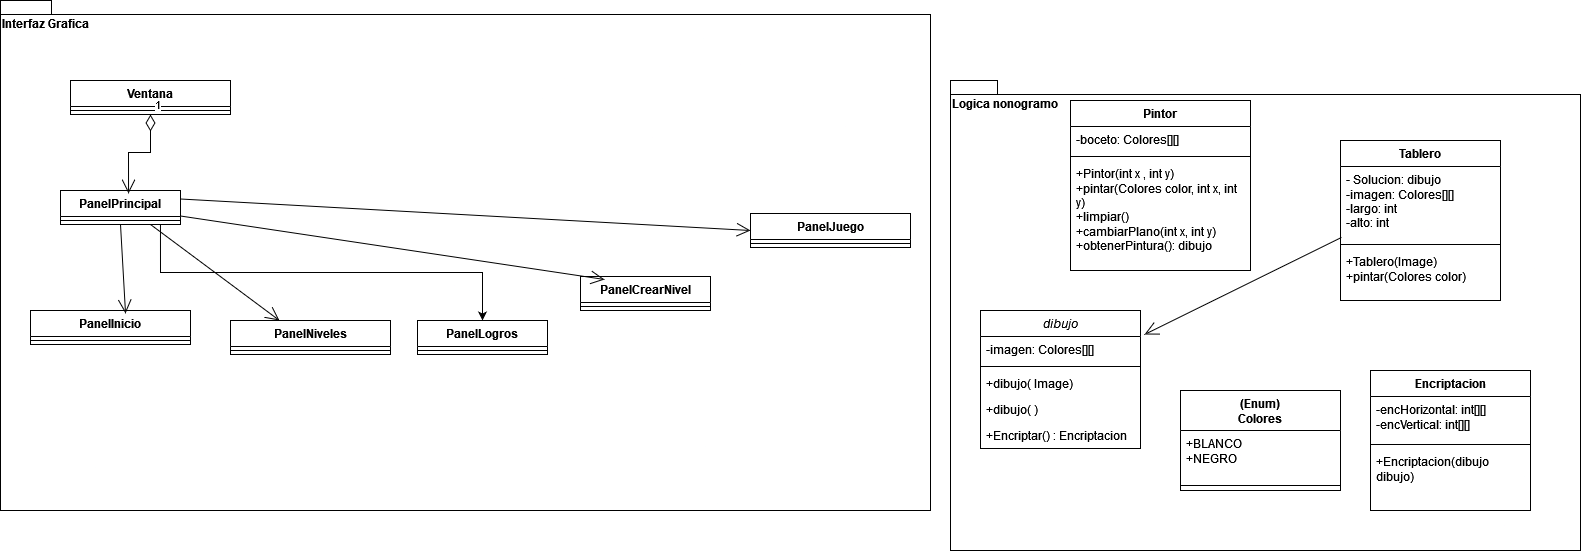

The diagram above was exported from draw.io. Its source (the exported page's mxGraphModel, read from the mxfile embedded in the PNG):
<mxGraphModel dx="2534" dy="1631" grid="1" gridSize="10" guides="1" tooltips="1" connect="1" arrows="1" fold="1" page="1" pageScale="1" pageWidth="827" pageHeight="1169" math="0" shadow="0">
  <root>
    <mxCell id="WIyWlLk6GJQsqaUBKTNV-0" />
    <mxCell id="WIyWlLk6GJQsqaUBKTNV-1" parent="WIyWlLk6GJQsqaUBKTNV-0" />
    <mxCell id="sD1XfANbRXes7uldokbT-32" value="Logica nonogramo" style="shape=folder;fontStyle=1;spacingTop=10;tabWidth=40;tabHeight=14;tabPosition=left;html=1;whiteSpace=wrap;align=left;verticalAlign=top;" vertex="1" parent="WIyWlLk6GJQsqaUBKTNV-1">
      <mxGeometry x="120" width="630" height="470" as="geometry" />
    </mxCell>
    <mxCell id="zkfFHV4jXpPFQw0GAbJ--0" value="dibujo" style="swimlane;fontStyle=2;align=center;verticalAlign=top;childLayout=stackLayout;horizontal=1;startSize=26;horizontalStack=0;resizeParent=1;resizeLast=0;collapsible=1;marginBottom=0;rounded=0;shadow=0;strokeWidth=1;" parent="WIyWlLk6GJQsqaUBKTNV-1" vertex="1">
      <mxGeometry x="150" y="230" width="160" height="138" as="geometry">
        <mxRectangle x="230" y="140" width="160" height="26" as="alternateBounds" />
      </mxGeometry>
    </mxCell>
    <mxCell id="zkfFHV4jXpPFQw0GAbJ--1" value="-imagen: Colores[][] " style="text;align=left;verticalAlign=top;spacingLeft=4;spacingRight=4;overflow=hidden;rotatable=0;points=[[0,0.5],[1,0.5]];portConstraint=eastwest;" parent="zkfFHV4jXpPFQw0GAbJ--0" vertex="1">
      <mxGeometry y="26" width="160" height="26" as="geometry" />
    </mxCell>
    <mxCell id="zkfFHV4jXpPFQw0GAbJ--4" value="" style="line;html=1;strokeWidth=1;align=left;verticalAlign=middle;spacingTop=-1;spacingLeft=3;spacingRight=3;rotatable=0;labelPosition=right;points=[];portConstraint=eastwest;" parent="zkfFHV4jXpPFQw0GAbJ--0" vertex="1">
      <mxGeometry y="52" width="160" height="8" as="geometry" />
    </mxCell>
    <mxCell id="zkfFHV4jXpPFQw0GAbJ--5" value="+dibujo( Image)" style="text;align=left;verticalAlign=top;spacingLeft=4;spacingRight=4;overflow=hidden;rotatable=0;points=[[0,0.5],[1,0.5]];portConstraint=eastwest;" parent="zkfFHV4jXpPFQw0GAbJ--0" vertex="1">
      <mxGeometry y="60" width="160" height="26" as="geometry" />
    </mxCell>
    <mxCell id="sD1XfANbRXes7uldokbT-15" value="+dibujo( )" style="text;align=left;verticalAlign=top;spacingLeft=4;spacingRight=4;overflow=hidden;rotatable=0;points=[[0,0.5],[1,0.5]];portConstraint=eastwest;" vertex="1" parent="zkfFHV4jXpPFQw0GAbJ--0">
      <mxGeometry y="86" width="160" height="26" as="geometry" />
    </mxCell>
    <mxCell id="sD1XfANbRXes7uldokbT-16" value="+Encriptar() : Encriptacion" style="text;align=left;verticalAlign=top;spacingLeft=4;spacingRight=4;overflow=hidden;rotatable=0;points=[[0,0.5],[1,0.5]];portConstraint=eastwest;" vertex="1" parent="zkfFHV4jXpPFQw0GAbJ--0">
      <mxGeometry y="112" width="160" height="26" as="geometry" />
    </mxCell>
    <mxCell id="sD1XfANbRXes7uldokbT-2" value="Tablero" style="swimlane;fontStyle=1;align=center;verticalAlign=top;childLayout=stackLayout;horizontal=1;startSize=26;horizontalStack=0;resizeParent=1;resizeParentMax=0;resizeLast=0;collapsible=1;marginBottom=0;whiteSpace=wrap;html=1;" vertex="1" parent="WIyWlLk6GJQsqaUBKTNV-1">
      <mxGeometry x="510" y="60" width="160" height="160" as="geometry" />
    </mxCell>
    <mxCell id="sD1XfANbRXes7uldokbT-3" value="&lt;div&gt;- Solucion: dibujo&lt;/div&gt;&lt;div&gt;-imagen: Colores[][]&lt;/div&gt;&lt;div&gt;-largo: int&lt;/div&gt;&lt;div&gt;-alto: int&lt;br&gt;&lt;/div&gt;" style="text;strokeColor=none;fillColor=none;align=left;verticalAlign=top;spacingLeft=4;spacingRight=4;overflow=hidden;rotatable=0;points=[[0,0.5],[1,0.5]];portConstraint=eastwest;whiteSpace=wrap;html=1;" vertex="1" parent="sD1XfANbRXes7uldokbT-2">
      <mxGeometry y="26" width="160" height="74" as="geometry" />
    </mxCell>
    <mxCell id="sD1XfANbRXes7uldokbT-4" value="" style="line;strokeWidth=1;fillColor=none;align=left;verticalAlign=middle;spacingTop=-1;spacingLeft=3;spacingRight=3;rotatable=0;labelPosition=right;points=[];portConstraint=eastwest;strokeColor=inherit;" vertex="1" parent="sD1XfANbRXes7uldokbT-2">
      <mxGeometry y="100" width="160" height="8" as="geometry" />
    </mxCell>
    <mxCell id="sD1XfANbRXes7uldokbT-5" value="&lt;div&gt;+Tablero(Image)&lt;/div&gt;&lt;div&gt;+pintar(Colores color)&lt;br&gt;&lt;/div&gt;" style="text;strokeColor=none;fillColor=none;align=left;verticalAlign=top;spacingLeft=4;spacingRight=4;overflow=hidden;rotatable=0;points=[[0,0.5],[1,0.5]];portConstraint=eastwest;whiteSpace=wrap;html=1;" vertex="1" parent="sD1XfANbRXes7uldokbT-2">
      <mxGeometry y="108" width="160" height="52" as="geometry" />
    </mxCell>
    <mxCell id="sD1XfANbRXes7uldokbT-6" value="&lt;div&gt;(Enum)&lt;br&gt;&lt;/div&gt;&lt;div&gt;Colores&lt;/div&gt;" style="swimlane;fontStyle=1;align=center;verticalAlign=top;childLayout=stackLayout;horizontal=1;startSize=40;horizontalStack=0;resizeParent=1;resizeParentMax=0;resizeLast=0;collapsible=1;marginBottom=0;whiteSpace=wrap;html=1;" vertex="1" parent="WIyWlLk6GJQsqaUBKTNV-1">
      <mxGeometry x="350" y="310" width="160" height="100" as="geometry">
        <mxRectangle x="200" y="270" width="80" height="40" as="alternateBounds" />
      </mxGeometry>
    </mxCell>
    <mxCell id="sD1XfANbRXes7uldokbT-7" value="&lt;div&gt;+BLANCO&lt;/div&gt;&lt;div&gt;+NEGRO&lt;br&gt;&lt;/div&gt;" style="text;strokeColor=none;fillColor=none;align=left;verticalAlign=top;spacingLeft=4;spacingRight=4;overflow=hidden;rotatable=0;points=[[0,0.5],[1,0.5]];portConstraint=eastwest;whiteSpace=wrap;html=1;" vertex="1" parent="sD1XfANbRXes7uldokbT-6">
      <mxGeometry y="40" width="160" height="50" as="geometry" />
    </mxCell>
    <mxCell id="sD1XfANbRXes7uldokbT-8" value="" style="line;strokeWidth=1;fillColor=none;align=left;verticalAlign=middle;spacingTop=-1;spacingLeft=3;spacingRight=3;rotatable=0;labelPosition=right;points=[];portConstraint=eastwest;strokeColor=inherit;" vertex="1" parent="sD1XfANbRXes7uldokbT-6">
      <mxGeometry y="90" width="160" height="10" as="geometry" />
    </mxCell>
    <mxCell id="sD1XfANbRXes7uldokbT-10" value="Encriptacion" style="swimlane;fontStyle=1;align=center;verticalAlign=top;childLayout=stackLayout;horizontal=1;startSize=26;horizontalStack=0;resizeParent=1;resizeParentMax=0;resizeLast=0;collapsible=1;marginBottom=0;whiteSpace=wrap;html=1;" vertex="1" parent="WIyWlLk6GJQsqaUBKTNV-1">
      <mxGeometry x="540" y="290" width="160" height="140" as="geometry" />
    </mxCell>
    <mxCell id="sD1XfANbRXes7uldokbT-11" value="&lt;div&gt;-encHorizontal: int[][]&lt;/div&gt;&lt;div&gt;-encVertical: int[][]&lt;br&gt;&lt;/div&gt;" style="text;strokeColor=none;fillColor=none;align=left;verticalAlign=top;spacingLeft=4;spacingRight=4;overflow=hidden;rotatable=0;points=[[0,0.5],[1,0.5]];portConstraint=eastwest;whiteSpace=wrap;html=1;" vertex="1" parent="sD1XfANbRXes7uldokbT-10">
      <mxGeometry y="26" width="160" height="44" as="geometry" />
    </mxCell>
    <mxCell id="sD1XfANbRXes7uldokbT-12" value="" style="line;strokeWidth=1;fillColor=none;align=left;verticalAlign=middle;spacingTop=-1;spacingLeft=3;spacingRight=3;rotatable=0;labelPosition=right;points=[];portConstraint=eastwest;strokeColor=inherit;" vertex="1" parent="sD1XfANbRXes7uldokbT-10">
      <mxGeometry y="70" width="160" height="8" as="geometry" />
    </mxCell>
    <mxCell id="sD1XfANbRXes7uldokbT-13" value="+Encriptacion(dibujo dibujo)" style="text;strokeColor=none;fillColor=none;align=left;verticalAlign=top;spacingLeft=4;spacingRight=4;overflow=hidden;rotatable=0;points=[[0,0.5],[1,0.5]];portConstraint=eastwest;whiteSpace=wrap;html=1;" vertex="1" parent="sD1XfANbRXes7uldokbT-10">
      <mxGeometry y="78" width="160" height="62" as="geometry" />
    </mxCell>
    <mxCell id="sD1XfANbRXes7uldokbT-33" value="Interfaz Grafica" style="shape=folder;fontStyle=1;spacingTop=10;tabWidth=40;tabHeight=14;tabPosition=left;html=1;whiteSpace=wrap;verticalAlign=top;align=left;" vertex="1" parent="WIyWlLk6GJQsqaUBKTNV-1">
      <mxGeometry x="-830" y="-80" width="930" height="510" as="geometry" />
    </mxCell>
    <mxCell id="sD1XfANbRXes7uldokbT-34" value="Ventana" style="swimlane;fontStyle=1;align=center;verticalAlign=top;childLayout=stackLayout;horizontal=1;startSize=26;horizontalStack=0;resizeParent=1;resizeParentMax=0;resizeLast=0;collapsible=1;marginBottom=0;whiteSpace=wrap;html=1;" vertex="1" parent="WIyWlLk6GJQsqaUBKTNV-1">
      <mxGeometry x="-760" width="160" height="34" as="geometry" />
    </mxCell>
    <mxCell id="sD1XfANbRXes7uldokbT-36" value="" style="line;strokeWidth=1;fillColor=none;align=left;verticalAlign=middle;spacingTop=-1;spacingLeft=3;spacingRight=3;rotatable=0;labelPosition=right;points=[];portConstraint=eastwest;strokeColor=inherit;" vertex="1" parent="sD1XfANbRXes7uldokbT-34">
      <mxGeometry y="26" width="160" height="8" as="geometry" />
    </mxCell>
    <mxCell id="sD1XfANbRXes7uldokbT-71" style="edgeStyle=orthogonalEdgeStyle;rounded=0;orthogonalLoop=1;jettySize=auto;html=1;exitX=0.833;exitY=1;exitDx=0;exitDy=0;exitPerimeter=0;" edge="1" parent="WIyWlLk6GJQsqaUBKTNV-1" source="sD1XfANbRXes7uldokbT-44" target="sD1XfANbRXes7uldokbT-54">
      <mxGeometry relative="1" as="geometry" />
    </mxCell>
    <mxCell id="sD1XfANbRXes7uldokbT-42" value="PanelPrincipal" style="swimlane;fontStyle=1;align=center;verticalAlign=top;childLayout=stackLayout;horizontal=1;startSize=26;horizontalStack=0;resizeParent=1;resizeParentMax=0;resizeLast=0;collapsible=1;marginBottom=0;whiteSpace=wrap;html=1;" vertex="1" parent="WIyWlLk6GJQsqaUBKTNV-1">
      <mxGeometry x="-770" y="110" width="120" height="34" as="geometry" />
    </mxCell>
    <mxCell id="sD1XfANbRXes7uldokbT-44" value="" style="line;strokeWidth=1;fillColor=none;align=left;verticalAlign=middle;spacingTop=-1;spacingLeft=3;spacingRight=3;rotatable=0;labelPosition=right;points=[];portConstraint=eastwest;strokeColor=inherit;" vertex="1" parent="sD1XfANbRXes7uldokbT-42">
      <mxGeometry y="26" width="120" height="8" as="geometry" />
    </mxCell>
    <mxCell id="sD1XfANbRXes7uldokbT-46" value="PanelInicio" style="swimlane;fontStyle=1;align=center;verticalAlign=top;childLayout=stackLayout;horizontal=1;startSize=26;horizontalStack=0;resizeParent=1;resizeParentMax=0;resizeLast=0;collapsible=1;marginBottom=0;whiteSpace=wrap;html=1;" vertex="1" parent="WIyWlLk6GJQsqaUBKTNV-1">
      <mxGeometry x="-800" y="230" width="160" height="34" as="geometry" />
    </mxCell>
    <mxCell id="sD1XfANbRXes7uldokbT-48" value="" style="line;strokeWidth=1;fillColor=none;align=left;verticalAlign=middle;spacingTop=-1;spacingLeft=3;spacingRight=3;rotatable=0;labelPosition=right;points=[];portConstraint=eastwest;strokeColor=inherit;" vertex="1" parent="sD1XfANbRXes7uldokbT-46">
      <mxGeometry y="26" width="160" height="8" as="geometry" />
    </mxCell>
    <mxCell id="sD1XfANbRXes7uldokbT-50" value="PanelNiveles" style="swimlane;fontStyle=1;align=center;verticalAlign=top;childLayout=stackLayout;horizontal=1;startSize=26;horizontalStack=0;resizeParent=1;resizeParentMax=0;resizeLast=0;collapsible=1;marginBottom=0;whiteSpace=wrap;html=1;" vertex="1" parent="WIyWlLk6GJQsqaUBKTNV-1">
      <mxGeometry x="-600" y="240" width="160" height="34" as="geometry" />
    </mxCell>
    <mxCell id="sD1XfANbRXes7uldokbT-52" value="" style="line;strokeWidth=1;fillColor=none;align=left;verticalAlign=middle;spacingTop=-1;spacingLeft=3;spacingRight=3;rotatable=0;labelPosition=right;points=[];portConstraint=eastwest;strokeColor=inherit;" vertex="1" parent="sD1XfANbRXes7uldokbT-50">
      <mxGeometry y="26" width="160" height="8" as="geometry" />
    </mxCell>
    <mxCell id="sD1XfANbRXes7uldokbT-54" value="PanelLogros" style="swimlane;fontStyle=1;align=center;verticalAlign=top;childLayout=stackLayout;horizontal=1;startSize=26;horizontalStack=0;resizeParent=1;resizeParentMax=0;resizeLast=0;collapsible=1;marginBottom=0;whiteSpace=wrap;html=1;" vertex="1" parent="WIyWlLk6GJQsqaUBKTNV-1">
      <mxGeometry x="-413" y="240" width="130" height="34" as="geometry" />
    </mxCell>
    <mxCell id="sD1XfANbRXes7uldokbT-56" value="" style="line;strokeWidth=1;fillColor=none;align=left;verticalAlign=middle;spacingTop=-1;spacingLeft=3;spacingRight=3;rotatable=0;labelPosition=right;points=[];portConstraint=eastwest;strokeColor=inherit;" vertex="1" parent="sD1XfANbRXes7uldokbT-54">
      <mxGeometry y="26" width="130" height="8" as="geometry" />
    </mxCell>
    <mxCell id="sD1XfANbRXes7uldokbT-58" value="PanelJuego" style="swimlane;fontStyle=1;align=center;verticalAlign=top;childLayout=stackLayout;horizontal=1;startSize=26;horizontalStack=0;resizeParent=1;resizeParentMax=0;resizeLast=0;collapsible=1;marginBottom=0;whiteSpace=wrap;html=1;" vertex="1" parent="WIyWlLk6GJQsqaUBKTNV-1">
      <mxGeometry x="-80" y="133" width="160" height="34" as="geometry" />
    </mxCell>
    <mxCell id="sD1XfANbRXes7uldokbT-60" value="" style="line;strokeWidth=1;fillColor=none;align=left;verticalAlign=middle;spacingTop=-1;spacingLeft=3;spacingRight=3;rotatable=0;labelPosition=right;points=[];portConstraint=eastwest;strokeColor=inherit;" vertex="1" parent="sD1XfANbRXes7uldokbT-58">
      <mxGeometry y="26" width="160" height="8" as="geometry" />
    </mxCell>
    <mxCell id="sD1XfANbRXes7uldokbT-62" value="PanelCrearNivel" style="swimlane;fontStyle=1;align=center;verticalAlign=top;childLayout=stackLayout;horizontal=1;startSize=26;horizontalStack=0;resizeParent=1;resizeParentMax=0;resizeLast=0;collapsible=1;marginBottom=0;whiteSpace=wrap;html=1;" vertex="1" parent="WIyWlLk6GJQsqaUBKTNV-1">
      <mxGeometry x="-250" y="196" width="130" height="34" as="geometry" />
    </mxCell>
    <mxCell id="sD1XfANbRXes7uldokbT-64" value="" style="line;strokeWidth=1;fillColor=none;align=left;verticalAlign=middle;spacingTop=-1;spacingLeft=3;spacingRight=3;rotatable=0;labelPosition=right;points=[];portConstraint=eastwest;strokeColor=inherit;" vertex="1" parent="sD1XfANbRXes7uldokbT-62">
      <mxGeometry y="26" width="130" height="8" as="geometry" />
    </mxCell>
    <mxCell id="sD1XfANbRXes7uldokbT-66" value="1" style="endArrow=open;html=1;endSize=12;startArrow=diamondThin;startSize=14;startFill=0;edgeStyle=orthogonalEdgeStyle;align=left;verticalAlign=bottom;rounded=0;exitX=0.5;exitY=1;exitDx=0;exitDy=0;entryX=0.567;entryY=0.088;entryDx=0;entryDy=0;entryPerimeter=0;" edge="1" parent="WIyWlLk6GJQsqaUBKTNV-1" source="sD1XfANbRXes7uldokbT-34" target="sD1XfANbRXes7uldokbT-42">
      <mxGeometry x="-1" y="3" relative="1" as="geometry">
        <mxPoint x="-170" y="180" as="sourcePoint" />
        <mxPoint x="-10" y="180" as="targetPoint" />
      </mxGeometry>
    </mxCell>
    <mxCell id="sD1XfANbRXes7uldokbT-68" value="" style="endArrow=open;endFill=1;endSize=12;html=1;rounded=0;exitX=0.5;exitY=1;exitDx=0;exitDy=0;entryX=0.594;entryY=0.088;entryDx=0;entryDy=0;entryPerimeter=0;" edge="1" parent="WIyWlLk6GJQsqaUBKTNV-1" source="sD1XfANbRXes7uldokbT-42" target="sD1XfANbRXes7uldokbT-46">
      <mxGeometry width="160" relative="1" as="geometry">
        <mxPoint x="-170" y="240" as="sourcePoint" />
        <mxPoint x="-10" y="240" as="targetPoint" />
      </mxGeometry>
    </mxCell>
    <mxCell id="sD1XfANbRXes7uldokbT-69" value="" style="endArrow=open;endFill=1;endSize=12;html=1;rounded=0;entryX=0.306;entryY=0;entryDx=0;entryDy=0;entryPerimeter=0;exitX=0.75;exitY=1;exitDx=0;exitDy=0;" edge="1" parent="WIyWlLk6GJQsqaUBKTNV-1" source="sD1XfANbRXes7uldokbT-42" target="sD1XfANbRXes7uldokbT-50">
      <mxGeometry width="160" relative="1" as="geometry">
        <mxPoint x="-420" y="170" as="sourcePoint" />
        <mxPoint x="-10" y="240" as="targetPoint" />
      </mxGeometry>
    </mxCell>
    <mxCell id="sD1XfANbRXes7uldokbT-70" value="" style="endArrow=open;endFill=1;endSize=12;html=1;rounded=0;exitX=1;exitY=0.25;exitDx=0;exitDy=0;entryX=0;entryY=0.5;entryDx=0;entryDy=0;" edge="1" parent="WIyWlLk6GJQsqaUBKTNV-1" source="sD1XfANbRXes7uldokbT-42" target="sD1XfANbRXes7uldokbT-58">
      <mxGeometry width="160" relative="1" as="geometry">
        <mxPoint x="-260" y="76.5" as="sourcePoint" />
        <mxPoint x="-100" y="76.5" as="targetPoint" />
      </mxGeometry>
    </mxCell>
    <mxCell id="sD1XfANbRXes7uldokbT-72" value="" style="endArrow=open;endFill=1;endSize=12;html=1;rounded=0;entryX=0.185;entryY=0.088;entryDx=0;entryDy=0;entryPerimeter=0;exitX=1;exitY=0.75;exitDx=0;exitDy=0;" edge="1" parent="WIyWlLk6GJQsqaUBKTNV-1" source="sD1XfANbRXes7uldokbT-42" target="sD1XfANbRXes7uldokbT-62">
      <mxGeometry width="160" relative="1" as="geometry">
        <mxPoint x="-170" y="240" as="sourcePoint" />
        <mxPoint x="-10" y="240" as="targetPoint" />
      </mxGeometry>
    </mxCell>
    <mxCell id="sD1XfANbRXes7uldokbT-73" value="Pintor" style="swimlane;fontStyle=1;align=center;verticalAlign=top;childLayout=stackLayout;horizontal=1;startSize=26;horizontalStack=0;resizeParent=1;resizeParentMax=0;resizeLast=0;collapsible=1;marginBottom=0;whiteSpace=wrap;html=1;" vertex="1" parent="WIyWlLk6GJQsqaUBKTNV-1">
      <mxGeometry x="240" y="20" width="180" height="170" as="geometry" />
    </mxCell>
    <mxCell id="sD1XfANbRXes7uldokbT-74" value="-boceto: Colores[][]" style="text;strokeColor=none;fillColor=none;align=left;verticalAlign=top;spacingLeft=4;spacingRight=4;overflow=hidden;rotatable=0;points=[[0,0.5],[1,0.5]];portConstraint=eastwest;whiteSpace=wrap;html=1;" vertex="1" parent="sD1XfANbRXes7uldokbT-73">
      <mxGeometry y="26" width="180" height="26" as="geometry" />
    </mxCell>
    <mxCell id="sD1XfANbRXes7uldokbT-75" value="" style="line;strokeWidth=1;fillColor=none;align=left;verticalAlign=middle;spacingTop=-1;spacingLeft=3;spacingRight=3;rotatable=0;labelPosition=right;points=[];portConstraint=eastwest;strokeColor=inherit;" vertex="1" parent="sD1XfANbRXes7uldokbT-73">
      <mxGeometry y="52" width="180" height="8" as="geometry" />
    </mxCell>
    <mxCell id="sD1XfANbRXes7uldokbT-76" value="&lt;div&gt;+Pintor(int x , int y)&lt;/div&gt;&lt;div&gt;+pintar(Colores color, int x, int y)&lt;/div&gt;&lt;div&gt;+limpiar()&lt;/div&gt;&lt;div&gt;+cambiarPlano(int x, int y)&lt;/div&gt;&lt;div&gt;+obtenerPintura(): dibujo&lt;/div&gt;&lt;div&gt;&lt;br&gt;&lt;/div&gt;" style="text;strokeColor=none;fillColor=none;align=left;verticalAlign=top;spacingLeft=4;spacingRight=4;overflow=hidden;rotatable=0;points=[[0,0.5],[1,0.5]];portConstraint=eastwest;whiteSpace=wrap;html=1;" vertex="1" parent="sD1XfANbRXes7uldokbT-73">
      <mxGeometry y="60" width="180" height="110" as="geometry" />
    </mxCell>
    <mxCell id="sD1XfANbRXes7uldokbT-77" value="" style="endArrow=open;endFill=1;endSize=12;html=1;rounded=0;exitX=0.006;exitY=0.959;exitDx=0;exitDy=0;exitPerimeter=0;entryX=1.025;entryY=0.174;entryDx=0;entryDy=0;entryPerimeter=0;" edge="1" parent="WIyWlLk6GJQsqaUBKTNV-1" source="sD1XfANbRXes7uldokbT-3" target="zkfFHV4jXpPFQw0GAbJ--0">
      <mxGeometry width="160" relative="1" as="geometry">
        <mxPoint x="400" y="240" as="sourcePoint" />
        <mxPoint x="560" y="240" as="targetPoint" />
      </mxGeometry>
    </mxCell>
  </root>
</mxGraphModel>